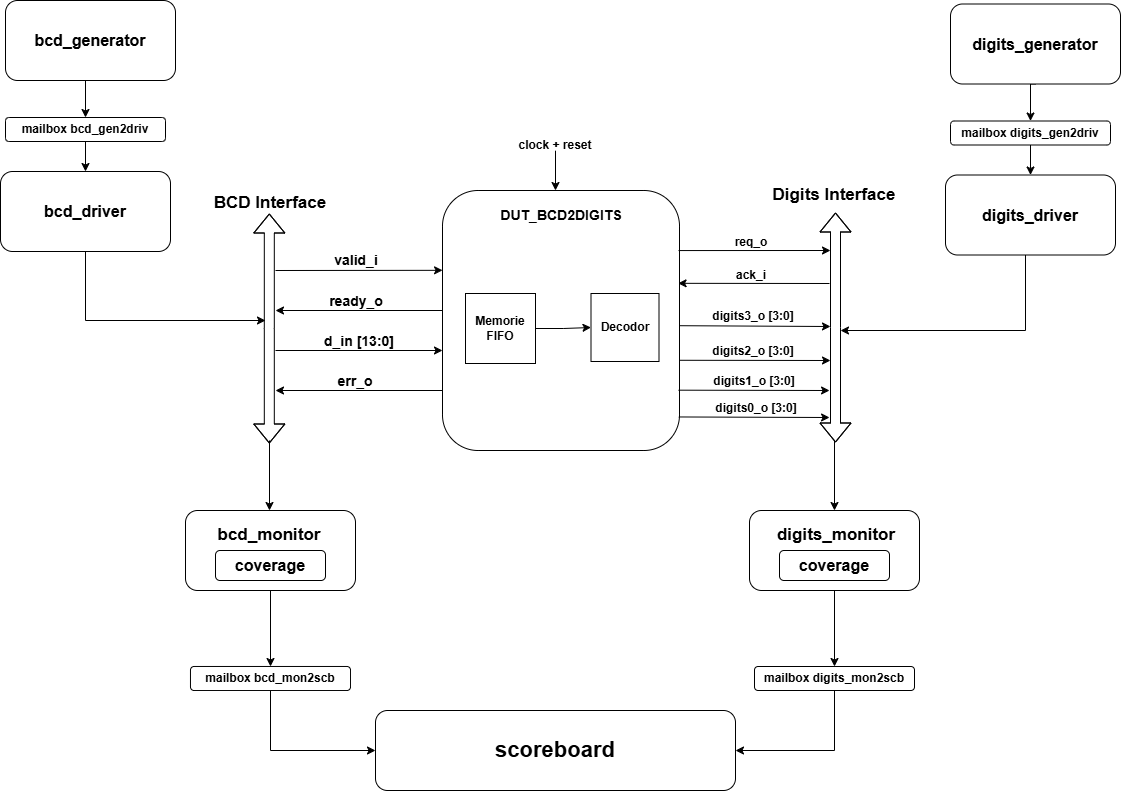

The diagram above was exported from draw.io. Its source (the exported page's mxGraphModel, read from the mxfile embedded in the PNG):
<mxGraphModel dx="2138" dy="875" grid="1" gridSize="10" guides="1" tooltips="1" connect="1" arrows="1" fold="1" page="1" pageScale="1" pageWidth="850" pageHeight="1100" math="0" shadow="0">
  <root>
    <mxCell id="0" />
    <mxCell id="1" parent="0" />
    <mxCell id="1xYQmZrAdt-He7SZWxx1-1" parent="1" style="rounded=1;whiteSpace=wrap;html=1;gradientColor=none;" value="" vertex="1">
      <mxGeometry height="260" width="237" x="-113" y="350" as="geometry" />
    </mxCell>
    <mxCell id="1xYQmZrAdt-He7SZWxx1-2" edge="1" parent="1" style="endArrow=classic;html=1;rounded=0;entryX=-0.004;entryY=0.307;entryDx=0;entryDy=0;entryPerimeter=0;" value="">
      <mxGeometry height="50" relative="1" width="50" as="geometry">
        <mxPoint x="-280" y="430" as="sourcePoint" />
        <mxPoint x="-112.94800000000009" y="429.81999999999994" as="targetPoint" />
      </mxGeometry>
    </mxCell>
    <mxCell id="1xYQmZrAdt-He7SZWxx1-3" edge="1" parent="1" style="endArrow=classic;html=1;rounded=0;strokeWidth=1;" value="">
      <mxGeometry height="50" relative="1" width="50" as="geometry">
        <mxPoint x="-113" y="470" as="sourcePoint" />
        <mxPoint x="-280" y="470" as="targetPoint" />
      </mxGeometry>
    </mxCell>
    <mxCell id="1xYQmZrAdt-He7SZWxx1-4" edge="1" parent="1" style="endArrow=classic;html=1;rounded=0;strokeWidth=1;" value="">
      <mxGeometry height="50" relative="1" width="50" as="geometry">
        <mxPoint x="-113" y="550" as="sourcePoint" />
        <mxPoint x="-280" y="550" as="targetPoint" />
      </mxGeometry>
    </mxCell>
    <mxCell id="1xYQmZrAdt-He7SZWxx1-5" edge="1" parent="1" style="endArrow=classic;html=1;rounded=0;entryX=-0.004;entryY=0.307;entryDx=0;entryDy=0;entryPerimeter=0;" value="">
      <mxGeometry height="50" relative="1" width="50" as="geometry">
        <mxPoint x="-280" y="510" as="sourcePoint" />
        <mxPoint x="-113" y="510" as="targetPoint" />
      </mxGeometry>
    </mxCell>
    <mxCell id="1xYQmZrAdt-He7SZWxx1-6" parent="1" style="text;html=1;whiteSpace=wrap;strokeColor=none;fillColor=none;align=center;verticalAlign=middle;rounded=0;autosize=1;resizable=0;" value="&lt;b&gt;&lt;font style=&quot;font-size: 14px;&quot;&gt;valid_i&lt;/font&gt;&lt;/b&gt;" vertex="1">
      <mxGeometry height="30" width="70" x="-234" y="405" as="geometry" />
    </mxCell>
    <mxCell id="1xYQmZrAdt-He7SZWxx1-8" parent="1" style="text;html=1;whiteSpace=wrap;strokeColor=none;fillColor=none;align=center;verticalAlign=middle;rounded=0;autosize=1;resizable=0;" value="&lt;b&gt;&lt;font style=&quot;font-size: 14px;&quot;&gt;ready_o&lt;/font&gt;&lt;/b&gt;" vertex="1">
      <mxGeometry height="30" width="80" x="-239" y="446" as="geometry" />
    </mxCell>
    <mxCell id="1xYQmZrAdt-He7SZWxx1-13" parent="1" style="text;html=1;whiteSpace=wrap;strokeColor=none;fillColor=none;align=center;verticalAlign=middle;rounded=0;autosize=1;resizable=0;" value="&lt;b&gt;&lt;font style=&quot;font-size: 14px;&quot;&gt;err_o&lt;/font&gt;&lt;/b&gt;" vertex="1">
      <mxGeometry height="30" width="60" x="-230" y="526" as="geometry" />
    </mxCell>
    <mxCell id="1xYQmZrAdt-He7SZWxx1-15" parent="1" style="text;whiteSpace=wrap;html=1;" value="&lt;b style=&quot;forced-color-adjust: none; color: rgb(0, 0, 0); font-family: Helvetica; font-style: normal; font-variant-ligatures: normal; font-variant-caps: normal; letter-spacing: normal; orphans: 2; text-align: center; text-indent: 0px; text-transform: none; widows: 2; word-spacing: 0px; -webkit-text-stroke-width: 0px; white-space: normal; text-decoration-thickness: initial; text-decoration-style: initial; text-decoration-color: initial; background-color: rgb(255, 255, 255);&quot;&gt;&lt;font style=&quot;font-size: 14px;&quot;&gt;d_in [13:0]&lt;/font&gt;&lt;/b&gt;" vertex="1">
      <mxGeometry height="40" width="90" x="-233" y="486" as="geometry" />
    </mxCell>
    <mxCell id="1xYQmZrAdt-He7SZWxx1-16" edge="1" parent="1" source="1xYQmZrAdt-He7SZWxx1-1" style="endArrow=classic;html=1;rounded=0;exitX=0.996;exitY=0.231;exitDx=0;exitDy=0;exitPerimeter=0;" value="">
      <mxGeometry height="50" relative="1" width="50" as="geometry">
        <mxPoint x="127.81500000000005" y="409.53999999999996" as="sourcePoint" />
        <mxPoint x="275" y="410" as="targetPoint" />
      </mxGeometry>
    </mxCell>
    <mxCell id="1xYQmZrAdt-He7SZWxx1-18" edge="1" parent="1" style="endArrow=classic;html=1;rounded=0;strokeWidth=1;entryX=0.994;entryY=0.357;entryDx=0;entryDy=0;entryPerimeter=0;" target="1xYQmZrAdt-He7SZWxx1-1" value="">
      <mxGeometry height="50" relative="1" width="50" as="geometry">
        <mxPoint x="274" y="443" as="sourcePoint" />
        <mxPoint x="128" y="443.08000000000004" as="targetPoint" />
      </mxGeometry>
    </mxCell>
    <mxCell id="1xYQmZrAdt-He7SZWxx1-19" edge="1" parent="1" source="1xYQmZrAdt-He7SZWxx1-1" style="endArrow=classic;html=1;rounded=0;exitX=0.999;exitY=0.52;exitDx=0;exitDy=0;exitPerimeter=0;" value="">
      <mxGeometry height="50" relative="1" width="50" as="geometry">
        <mxPoint x="129.47399999999993" y="485.98" as="sourcePoint" />
        <mxPoint x="275" y="486" as="targetPoint" />
      </mxGeometry>
    </mxCell>
    <mxCell id="1xYQmZrAdt-He7SZWxx1-20" edge="1" parent="1" source="1xYQmZrAdt-He7SZWxx1-1" style="endArrow=classic;html=1;rounded=0;exitX=1.001;exitY=0.653;exitDx=0;exitDy=0;exitPerimeter=0;" value="">
      <mxGeometry height="50" relative="1" width="50" as="geometry">
        <mxPoint x="130" y="520" as="sourcePoint" />
        <mxPoint x="275" y="520" as="targetPoint" />
      </mxGeometry>
    </mxCell>
    <mxCell id="1xYQmZrAdt-He7SZWxx1-21" edge="1" parent="1" source="1xYQmZrAdt-He7SZWxx1-1" style="endArrow=classic;html=1;rounded=0;entryX=-0.004;entryY=0.307;entryDx=0;entryDy=0;entryPerimeter=0;exitX=0.996;exitY=0.768;exitDx=0;exitDy=0;exitPerimeter=0;" value="">
      <mxGeometry height="50" relative="1" width="50" as="geometry">
        <mxPoint x="143.47399999999993" y="550.2" as="sourcePoint" />
        <mxPoint x="274.0519999999999" y="550" as="targetPoint" />
      </mxGeometry>
    </mxCell>
    <mxCell id="1xYQmZrAdt-He7SZWxx1-22" edge="1" parent="1" source="1xYQmZrAdt-He7SZWxx1-1" style="endArrow=classic;html=1;rounded=0;entryX=-0.004;entryY=0.307;entryDx=0;entryDy=0;entryPerimeter=0;exitX=0.997;exitY=0.871;exitDx=0;exitDy=0;exitPerimeter=0;" value="">
      <mxGeometry height="50" relative="1" width="50" as="geometry">
        <mxPoint x="143.289" y="577.5" as="sourcePoint" />
        <mxPoint x="274.0519999999999" y="577" as="targetPoint" />
      </mxGeometry>
    </mxCell>
    <mxCell id="1xYQmZrAdt-He7SZWxx1-23" parent="1" style="text;html=1;whiteSpace=wrap;strokeColor=none;fillColor=none;align=center;verticalAlign=middle;rounded=0;autosize=1;resizable=0;" value="&lt;b&gt;req_o&lt;/b&gt;" vertex="1">
      <mxGeometry height="30" width="60" x="166" y="387" as="geometry" />
    </mxCell>
    <mxCell id="1xYQmZrAdt-He7SZWxx1-24" parent="1" style="text;html=1;whiteSpace=wrap;strokeColor=none;fillColor=none;align=center;verticalAlign=middle;rounded=0;autosize=1;resizable=0;" value="&lt;b&gt;ack_i&lt;/b&gt;" vertex="1">
      <mxGeometry height="30" width="50" x="171" y="420" as="geometry" />
    </mxCell>
    <mxCell id="1xYQmZrAdt-He7SZWxx1-26" parent="1" style="text;html=1;whiteSpace=wrap;strokeColor=none;fillColor=none;align=center;verticalAlign=middle;rounded=0;autosize=1;resizable=0;" value="&lt;b&gt;digits3_o [3:0]&lt;/b&gt;" vertex="1">
      <mxGeometry height="30" width="100" x="148" y="461" as="geometry" />
    </mxCell>
    <mxCell id="1xYQmZrAdt-He7SZWxx1-27" parent="1" style="text;html=1;whiteSpace=wrap;strokeColor=none;fillColor=none;align=center;verticalAlign=middle;rounded=0;autosize=1;resizable=0;fontStyle=1" value="digits2&lt;span style=&quot;background-color: transparent; color: light-dark(rgb(0, 0, 0), rgb(255, 255, 255));&quot;&gt;_o [3:0]&lt;/span&gt;" vertex="1">
      <mxGeometry height="30" width="100" x="148" y="496" as="geometry" />
    </mxCell>
    <mxCell id="1xYQmZrAdt-He7SZWxx1-28" parent="1" style="text;html=1;whiteSpace=wrap;strokeColor=none;fillColor=none;align=center;verticalAlign=middle;rounded=0;autosize=1;resizable=0;fontStyle=1" value="digits1_o [3:0]" vertex="1">
      <mxGeometry height="30" width="100" x="149" y="526" as="geometry" />
    </mxCell>
    <mxCell id="1xYQmZrAdt-He7SZWxx1-29" parent="1" style="text;html=1;whiteSpace=wrap;strokeColor=none;fillColor=none;align=center;verticalAlign=middle;rounded=0;autosize=1;resizable=0;fontStyle=1" value="digits0_o [3:0]" vertex="1">
      <mxGeometry height="30" width="100" x="151" y="553" as="geometry" />
    </mxCell>
    <mxCell id="1xYQmZrAdt-He7SZWxx1-30" parent="1" style="text;html=1;whiteSpace=wrap;strokeColor=none;fillColor=none;align=center;verticalAlign=middle;rounded=0;" value="&lt;b&gt;&lt;font style=&quot;font-size: 14px;&quot;&gt;DUT_BCD2DIGITS&lt;/font&gt;&lt;/b&gt;" vertex="1">
      <mxGeometry height="30" width="60" x="-24.5" y="360" as="geometry" />
    </mxCell>
    <mxCell id="1xYQmZrAdt-He7SZWxx1-35" edge="1" parent="1" source="1xYQmZrAdt-He7SZWxx1-33" style="edgeStyle=orthogonalEdgeStyle;rounded=0;orthogonalLoop=1;jettySize=auto;html=1;exitX=1;exitY=0.5;exitDx=0;exitDy=0;entryX=0;entryY=0.5;entryDx=0;entryDy=0;" target="1xYQmZrAdt-He7SZWxx1-34">
      <mxGeometry relative="1" as="geometry" />
    </mxCell>
    <mxCell id="1xYQmZrAdt-He7SZWxx1-33" parent="1" style="whiteSpace=wrap;html=1;aspect=fixed;" value="&lt;b&gt;Memorie&lt;/b&gt;&lt;div&gt;&lt;b&gt;FIFO&lt;/b&gt;&lt;/div&gt;" vertex="1">
      <mxGeometry height="70" width="70" x="-90" y="453" as="geometry" />
    </mxCell>
    <mxCell id="1xYQmZrAdt-He7SZWxx1-34" parent="1" style="whiteSpace=wrap;html=1;aspect=fixed;" value="&lt;b&gt;Decodor&lt;/b&gt;" vertex="1">
      <mxGeometry height="68" width="68" x="35.5" y="453" as="geometry" />
    </mxCell>
    <mxCell id="1xYQmZrAdt-He7SZWxx1-36" edge="1" parent="1" style="endArrow=classic;html=1;rounded=0;" value="">
      <mxGeometry height="50" relative="1" width="50" as="geometry">
        <mxPoint y="310.18000000000006" as="sourcePoint" />
        <mxPoint y="350" as="targetPoint" />
      </mxGeometry>
    </mxCell>
    <mxCell id="1xYQmZrAdt-He7SZWxx1-37" parent="1" style="text;html=1;whiteSpace=wrap;strokeColor=none;fillColor=none;align=center;verticalAlign=middle;rounded=0;autosize=1;resizable=0;" value="&lt;b&gt;clock + reset&lt;/b&gt;" vertex="1">
      <mxGeometry height="30" width="100" x="-50" y="290" as="geometry" />
    </mxCell>
    <mxCell id="rKnoSVzw2shNqmUzPuVP-15" edge="1" parent="1" source="rKnoSVzw2shNqmUzPuVP-4" style="edgeStyle=orthogonalEdgeStyle;rounded=0;orthogonalLoop=1;jettySize=auto;html=1;exitX=0.5;exitY=1;exitDx=0;exitDy=0;entryX=0.5;entryY=0;entryDx=0;entryDy=0;" target="rKnoSVzw2shNqmUzPuVP-12">
      <mxGeometry relative="1" as="geometry" />
    </mxCell>
    <mxCell id="rKnoSVzw2shNqmUzPuVP-4" parent="1" style="rounded=1;whiteSpace=wrap;html=1;" value="&lt;b&gt;&lt;font style=&quot;font-size: 16px;&quot;&gt;bcd_generator&lt;/font&gt;&lt;/b&gt;" vertex="1">
      <mxGeometry height="80" width="170" x="-550" y="160" as="geometry" />
    </mxCell>
    <mxCell id="rKnoSVzw2shNqmUzPuVP-20" edge="1" parent="1" source="rKnoSVzw2shNqmUzPuVP-6" style="edgeStyle=orthogonalEdgeStyle;rounded=0;orthogonalLoop=1;jettySize=auto;html=1;exitX=0.5;exitY=1;exitDx=0;exitDy=0;">
      <mxGeometry relative="1" as="geometry">
        <Array as="points">
          <mxPoint x="-470" y="480" />
        </Array>
        <mxPoint x="-290" y="480" as="targetPoint" />
      </mxGeometry>
    </mxCell>
    <mxCell id="rKnoSVzw2shNqmUzPuVP-6" parent="1" style="rounded=1;whiteSpace=wrap;html=1;" value="&lt;b&gt;&lt;font style=&quot;font-size: 16px;&quot;&gt;bcd_driver&lt;/font&gt;&lt;/b&gt;" vertex="1">
      <mxGeometry height="80" width="170" x="-555" y="331" as="geometry" />
    </mxCell>
    <mxCell id="rKnoSVzw2shNqmUzPuVP-16" edge="1" parent="1" source="rKnoSVzw2shNqmUzPuVP-12" style="edgeStyle=orthogonalEdgeStyle;rounded=0;orthogonalLoop=1;jettySize=auto;html=1;exitX=0.5;exitY=1;exitDx=0;exitDy=0;entryX=0.5;entryY=0;entryDx=0;entryDy=0;" target="rKnoSVzw2shNqmUzPuVP-6">
      <mxGeometry relative="1" as="geometry" />
    </mxCell>
    <mxCell id="rKnoSVzw2shNqmUzPuVP-12" parent="1" style="rounded=1;whiteSpace=wrap;html=1;" value="&lt;b&gt;mailbox bcd_gen2driv&lt;/b&gt;" vertex="1">
      <mxGeometry height="24" width="160" x="-550" y="277" as="geometry" />
    </mxCell>
    <mxCell id="rKnoSVzw2shNqmUzPuVP-18" edge="1" parent="1" style="shape=flexArrow;endArrow=classic;startArrow=classic;html=1;rounded=0;" value="">
      <mxGeometry height="100" relative="1" width="100" as="geometry">
        <Array as="points">
          <mxPoint x="-286.19" y="488" />
        </Array>
        <mxPoint x="-286.19" y="603" as="sourcePoint" />
        <mxPoint x="-286.19" y="373" as="targetPoint" />
      </mxGeometry>
    </mxCell>
    <mxCell id="rKnoSVzw2shNqmUzPuVP-19" parent="1" style="text;html=1;whiteSpace=wrap;strokeColor=none;fillColor=none;align=center;verticalAlign=middle;rounded=0;" value="&lt;b&gt;&lt;font style=&quot;font-size: 17px;&quot;&gt;BCD Interface&lt;/font&gt;&lt;/b&gt;" vertex="1">
      <mxGeometry height="40" width="138" x="-354" y="343" as="geometry" />
    </mxCell>
    <mxCell id="rKnoSVzw2shNqmUzPuVP-28" edge="1" parent="1" source="rKnoSVzw2shNqmUzPuVP-21" style="edgeStyle=orthogonalEdgeStyle;rounded=0;orthogonalLoop=1;jettySize=auto;html=1;exitX=0.5;exitY=1;exitDx=0;exitDy=0;" target="rKnoSVzw2shNqmUzPuVP-27">
      <mxGeometry relative="1" as="geometry" />
    </mxCell>
    <mxCell id="rKnoSVzw2shNqmUzPuVP-21" parent="1" style="rounded=1;whiteSpace=wrap;html=1;" value="" vertex="1">
      <mxGeometry height="80" width="170" x="-370" y="670" as="geometry" />
    </mxCell>
    <mxCell id="rKnoSVzw2shNqmUzPuVP-22" edge="1" parent="1" style="endArrow=classic;html=1;rounded=0;entryX=0.5;entryY=0;entryDx=0;entryDy=0;" value="">
      <mxGeometry height="50" relative="1" width="50" as="geometry">
        <mxPoint x="-286" y="600" as="sourcePoint" />
        <mxPoint x="-286" y="670" as="targetPoint" />
      </mxGeometry>
    </mxCell>
    <mxCell id="rKnoSVzw2shNqmUzPuVP-23" parent="1" style="rounded=1;whiteSpace=wrap;html=1;" value="&lt;b style=&quot;&quot;&gt;&lt;font style=&quot;font-size: 16px;&quot;&gt;coverage&lt;/font&gt;&lt;/b&gt;" vertex="1">
      <mxGeometry height="30" width="110" x="-340" y="710" as="geometry" />
    </mxCell>
    <mxCell id="rKnoSVzw2shNqmUzPuVP-26" parent="1" style="rounded=1;whiteSpace=wrap;html=1;" value="&lt;b style=&quot;&quot;&gt;&lt;font style=&quot;font-size: 22px;&quot;&gt;scoreboard&lt;/font&gt;&lt;/b&gt;" vertex="1">
      <mxGeometry height="80" width="360" x="-180" y="870" as="geometry" />
    </mxCell>
    <mxCell id="rKnoSVzw2shNqmUzPuVP-29" edge="1" parent="1" source="rKnoSVzw2shNqmUzPuVP-27" style="edgeStyle=orthogonalEdgeStyle;rounded=0;orthogonalLoop=1;jettySize=auto;html=1;exitX=0.5;exitY=1;exitDx=0;exitDy=0;entryX=0;entryY=0.5;entryDx=0;entryDy=0;" target="rKnoSVzw2shNqmUzPuVP-26">
      <mxGeometry relative="1" as="geometry" />
    </mxCell>
    <mxCell id="rKnoSVzw2shNqmUzPuVP-27" parent="1" style="rounded=1;whiteSpace=wrap;html=1;" value="&lt;b&gt;mailbox bcd_mon2scb&lt;/b&gt;" vertex="1">
      <mxGeometry height="24" width="160" x="-365" y="826" as="geometry" />
    </mxCell>
    <mxCell id="rKnoSVzw2shNqmUzPuVP-30" edge="1" parent="1" source="rKnoSVzw2shNqmUzPuVP-31" style="edgeStyle=orthogonalEdgeStyle;rounded=0;orthogonalLoop=1;jettySize=auto;html=1;exitX=0.5;exitY=1;exitDx=0;exitDy=0;entryX=0.5;entryY=0;entryDx=0;entryDy=0;" target="rKnoSVzw2shNqmUzPuVP-34">
      <mxGeometry relative="1" as="geometry" />
    </mxCell>
    <mxCell id="rKnoSVzw2shNqmUzPuVP-31" parent="1" style="rounded=1;whiteSpace=wrap;html=1;" value="&lt;b&gt;&lt;font style=&quot;font-size: 16px;&quot;&gt;digits_generator&lt;/font&gt;&lt;/b&gt;" vertex="1">
      <mxGeometry height="80" width="170" x="395" y="163.5" as="geometry" />
    </mxCell>
    <mxCell id="rKnoSVzw2shNqmUzPuVP-37" edge="1" parent="1" style="edgeStyle=orthogonalEdgeStyle;rounded=0;orthogonalLoop=1;jettySize=auto;html=1;exitX=0.5;exitY=1;exitDx=0;exitDy=0;">
      <mxGeometry relative="1" as="geometry">
        <Array as="points">
          <mxPoint x="470" y="490" />
        </Array>
        <mxPoint x="470" y="414.5" as="sourcePoint" />
        <mxPoint x="285" y="490" as="targetPoint" />
      </mxGeometry>
    </mxCell>
    <mxCell id="rKnoSVzw2shNqmUzPuVP-32" parent="1" style="rounded=1;whiteSpace=wrap;html=1;" value="&lt;b&gt;&lt;font style=&quot;font-size: 16px;&quot;&gt;digits_driver&lt;/font&gt;&lt;/b&gt;" vertex="1">
      <mxGeometry height="80" width="170" x="390" y="334.5" as="geometry" />
    </mxCell>
    <mxCell id="rKnoSVzw2shNqmUzPuVP-33" edge="1" parent="1" source="rKnoSVzw2shNqmUzPuVP-34" style="edgeStyle=orthogonalEdgeStyle;rounded=0;orthogonalLoop=1;jettySize=auto;html=1;exitX=0.5;exitY=1;exitDx=0;exitDy=0;entryX=0.5;entryY=0;entryDx=0;entryDy=0;" target="rKnoSVzw2shNqmUzPuVP-32">
      <mxGeometry relative="1" as="geometry" />
    </mxCell>
    <mxCell id="rKnoSVzw2shNqmUzPuVP-34" parent="1" style="rounded=1;whiteSpace=wrap;html=1;" value="&lt;b&gt;mailbox digits_gen2driv&lt;/b&gt;" vertex="1">
      <mxGeometry height="24" width="160" x="395" y="280.5" as="geometry" />
    </mxCell>
    <mxCell id="rKnoSVzw2shNqmUzPuVP-35" edge="1" parent="1" style="shape=flexArrow;endArrow=classic;startArrow=classic;html=1;rounded=0;" value="">
      <mxGeometry height="100" relative="1" width="100" as="geometry">
        <Array as="points">
          <mxPoint x="280.00000000000006" y="487" />
        </Array>
        <mxPoint x="280.00000000000006" y="602" as="sourcePoint" />
        <mxPoint x="280.00000000000006" y="372" as="targetPoint" />
      </mxGeometry>
    </mxCell>
    <mxCell id="rKnoSVzw2shNqmUzPuVP-36" parent="1" style="text;html=1;whiteSpace=wrap;strokeColor=none;fillColor=none;align=center;verticalAlign=middle;rounded=0;" value="&lt;b&gt;&lt;font style=&quot;font-size: 17px;&quot;&gt;Digits Interface&lt;/font&gt;&lt;/b&gt;" vertex="1">
      <mxGeometry height="40" width="138" x="210" y="334.5" as="geometry" />
    </mxCell>
    <mxCell id="rKnoSVzw2shNqmUzPuVP-42" edge="1" parent="1" source="rKnoSVzw2shNqmUzPuVP-38" style="edgeStyle=orthogonalEdgeStyle;rounded=0;orthogonalLoop=1;jettySize=auto;html=1;exitX=0.5;exitY=1;exitDx=0;exitDy=0;" target="rKnoSVzw2shNqmUzPuVP-40">
      <mxGeometry relative="1" as="geometry" />
    </mxCell>
    <mxCell id="rKnoSVzw2shNqmUzPuVP-38" parent="1" style="rounded=1;whiteSpace=wrap;html=1;" value="" vertex="1">
      <mxGeometry height="80" width="170" x="194" y="670" as="geometry" />
    </mxCell>
    <mxCell id="rKnoSVzw2shNqmUzPuVP-39" edge="1" parent="1" style="endArrow=classic;html=1;rounded=0;entryX=0.5;entryY=0;entryDx=0;entryDy=0;" target="rKnoSVzw2shNqmUzPuVP-38" value="">
      <mxGeometry height="50" relative="1" width="50" as="geometry">
        <mxPoint x="279" y="600" as="sourcePoint" />
        <mxPoint x="301" y="610" as="targetPoint" />
      </mxGeometry>
    </mxCell>
    <mxCell id="rKnoSVzw2shNqmUzPuVP-41" edge="1" parent="1" source="rKnoSVzw2shNqmUzPuVP-40" style="edgeStyle=orthogonalEdgeStyle;rounded=0;orthogonalLoop=1;jettySize=auto;html=1;exitX=0.5;exitY=1;exitDx=0;exitDy=0;entryX=1;entryY=0.5;entryDx=0;entryDy=0;" target="rKnoSVzw2shNqmUzPuVP-26">
      <mxGeometry relative="1" as="geometry" />
    </mxCell>
    <mxCell id="rKnoSVzw2shNqmUzPuVP-40" parent="1" style="rounded=1;whiteSpace=wrap;html=1;" value="&lt;b&gt;mailbox digits_mon2scb&lt;/b&gt;" vertex="1">
      <mxGeometry height="24" width="160" x="199" y="826" as="geometry" />
    </mxCell>
    <mxCell id="m2oI5UN6LiKX87KrxXQQ-1" parent="1" style="text;html=1;whiteSpace=wrap;strokeColor=none;fillColor=none;align=center;verticalAlign=middle;rounded=0;" value="&lt;b&gt;&lt;font style=&quot;font-size: 17px;&quot;&gt;bcd_monitor&lt;/font&gt;&lt;/b&gt;" vertex="1">
      <mxGeometry height="30" width="60" x="-316" y="680" as="geometry" />
    </mxCell>
    <mxCell id="m2oI5UN6LiKX87KrxXQQ-2" parent="1" style="text;html=1;whiteSpace=wrap;strokeColor=none;fillColor=none;align=center;verticalAlign=middle;rounded=0;" value="&lt;b&gt;&lt;font style=&quot;font-size: 17px;&quot;&gt;digits&lt;/font&gt;&lt;/b&gt;&lt;b style=&quot;background-color: transparent; color: light-dark(rgb(0, 0, 0), rgb(255, 255, 255));&quot;&gt;&lt;font style=&quot;font-size: 17px;&quot;&gt;_monitor&lt;/font&gt;&lt;/b&gt;" vertex="1">
      <mxGeometry height="30" width="60" x="251" y="680" as="geometry" />
    </mxCell>
    <mxCell id="m2oI5UN6LiKX87KrxXQQ-3" parent="1" style="rounded=1;whiteSpace=wrap;html=1;" value="&lt;b style=&quot;&quot;&gt;&lt;font style=&quot;font-size: 16px;&quot;&gt;coverage&lt;/font&gt;&lt;/b&gt;" vertex="1">
      <mxGeometry height="30" width="110" x="224" y="710" as="geometry" />
    </mxCell>
  </root>
</mxGraphModel>